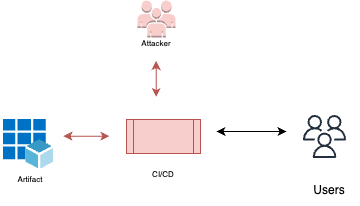

The diagram above was exported from draw.io. Its source (the exported page's mxGraphModel, read from the mxfile embedded in the PNG):
<mxGraphModel dx="586" dy="345" grid="0" gridSize="10" guides="1" tooltips="1" connect="1" arrows="1" fold="1" page="1" pageScale="1" pageWidth="850" pageHeight="1100" math="0" shadow="0">
  <root>
    <mxCell id="0" />
    <mxCell id="1" parent="0" />
    <mxCell id="b94HZelUpRPoaxA_aSND-3" value="" style="sketch=0;outlineConnect=0;fontColor=#232F3E;gradientColor=none;fillColor=#232F3D;strokeColor=none;dashed=0;verticalLabelPosition=bottom;verticalAlign=top;align=center;html=1;fontSize=12;fontStyle=0;aspect=fixed;pointerEvents=1;shape=mxgraph.aws4.users;" vertex="1" parent="1">
      <mxGeometry x="488.5" y="256.5" width="43" height="43" as="geometry" />
    </mxCell>
    <mxCell id="b94HZelUpRPoaxA_aSND-4" value="Users" style="text;html=1;strokeColor=none;fillColor=none;align=center;verticalAlign=middle;whiteSpace=wrap;rounded=0;" vertex="1" parent="1">
      <mxGeometry x="485" y="317" width="60" height="30" as="geometry" />
    </mxCell>
    <mxCell id="b94HZelUpRPoaxA_aSND-6" value="" style="endArrow=classic;startArrow=classic;html=1;rounded=0;" edge="1" parent="1">
      <mxGeometry width="50" height="50" relative="1" as="geometry">
        <mxPoint x="402" y="273" as="sourcePoint" />
        <mxPoint x="472" y="273" as="targetPoint" />
      </mxGeometry>
    </mxCell>
    <mxCell id="b94HZelUpRPoaxA_aSND-7" value="" style="outlineConnect=0;dashed=0;verticalLabelPosition=bottom;verticalAlign=top;align=center;html=1;shape=mxgraph.aws3.users;fillColor=#f8cecc;strokeColor=#b85450;" vertex="1" parent="1">
      <mxGeometry x="323" y="142" width="38" height="37" as="geometry" />
    </mxCell>
    <mxCell id="b94HZelUpRPoaxA_aSND-8" value="&lt;font style=&quot;font-size: 8px;&quot;&gt;Attacker&lt;/font&gt;" style="text;html=1;strokeColor=none;fillColor=none;align=center;verticalAlign=middle;whiteSpace=wrap;rounded=0;" vertex="1" parent="1">
      <mxGeometry x="312" y="169" width="60" height="30" as="geometry" />
    </mxCell>
    <mxCell id="b94HZelUpRPoaxA_aSND-40" value="" style="endArrow=classic;startArrow=classic;html=1;rounded=0;fillColor=#f8cecc;strokeColor=#b85450;" edge="1" parent="1">
      <mxGeometry width="50" height="50" relative="1" as="geometry">
        <mxPoint x="341.68" y="238.5" as="sourcePoint" />
        <mxPoint x="341.68" y="202.5" as="targetPoint" />
      </mxGeometry>
    </mxCell>
    <mxCell id="b94HZelUpRPoaxA_aSND-89" value="" style="endArrow=classic;startArrow=classic;html=1;rounded=0;fillColor=#f8cecc;strokeColor=#b85450;" edge="1" parent="1">
      <mxGeometry width="50" height="50" relative="1" as="geometry">
        <mxPoint x="249" y="277.68" as="sourcePoint" />
        <mxPoint x="295" y="277.68" as="targetPoint" />
      </mxGeometry>
    </mxCell>
    <mxCell id="b94HZelUpRPoaxA_aSND-91" value="" style="shape=process;whiteSpace=wrap;html=1;backgroundOutline=1;fillColor=#f8cecc;strokeColor=#b85450;" vertex="1" parent="1">
      <mxGeometry x="312" y="261" width="74" height="34" as="geometry" />
    </mxCell>
    <mxCell id="b94HZelUpRPoaxA_aSND-92" value="&lt;font style=&quot;font-size: 8px;&quot;&gt;CI/CD&lt;/font&gt;" style="text;html=1;strokeColor=none;fillColor=none;align=center;verticalAlign=middle;whiteSpace=wrap;rounded=0;" vertex="1" parent="1">
      <mxGeometry x="319" y="299.5" width="60" height="30" as="geometry" />
    </mxCell>
    <mxCell id="b94HZelUpRPoaxA_aSND-93" value="" style="image;sketch=0;aspect=fixed;html=1;points=[];align=center;fontSize=12;image=img/lib/mscae/App_Registrations.svg;" vertex="1" parent="1">
      <mxGeometry x="189" y="261" width="50" height="50" as="geometry" />
    </mxCell>
    <mxCell id="b94HZelUpRPoaxA_aSND-94" value="&lt;font style=&quot;font-size: 8px;&quot;&gt;Artifact&lt;/font&gt;" style="text;html=1;strokeColor=none;fillColor=none;align=center;verticalAlign=middle;whiteSpace=wrap;rounded=0;" vertex="1" parent="1">
      <mxGeometry x="186" y="305" width="60" height="30" as="geometry" />
    </mxCell>
  </root>
</mxGraphModel>